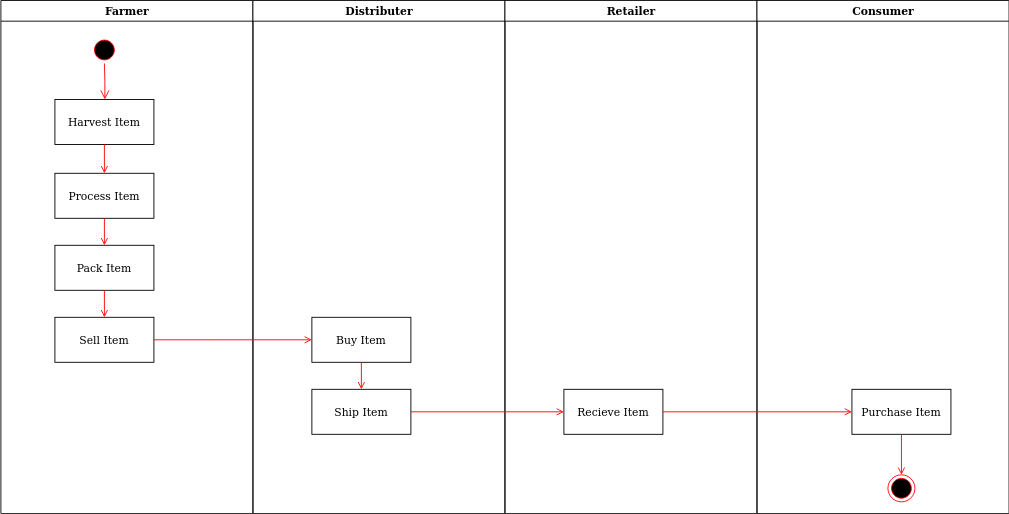

The diagram above was exported from draw.io. Its source (the exported page's mxGraphModel, read from the mxfile embedded in the PNG):
<mxGraphModel dx="1422" dy="813" grid="1" gridSize="10" guides="1" tooltips="1" connect="1" arrows="1" fold="1" page="1" pageScale="1" pageWidth="1169" pageHeight="826" background="#ffffff" math="0" shadow="0">
  <root>
    <mxCell id="0" />
    <mxCell id="1" parent="0" />
    <mxCell id="2" value="Farmer" style="swimlane;whiteSpace=wrap" parent="1" vertex="1">
      <mxGeometry x="164.5" y="128" width="280" height="570" as="geometry" />
    </mxCell>
    <mxCell id="5" value="" style="ellipse;shape=startState;fillColor=#000000;strokeColor=#ff0000;" parent="2" vertex="1">
      <mxGeometry x="100" y="40" width="30" height="30" as="geometry" />
    </mxCell>
    <mxCell id="6" value="" style="edgeStyle=elbowEdgeStyle;elbow=horizontal;verticalAlign=bottom;endArrow=open;endSize=8;strokeColor=#FF0000;endFill=1;rounded=0" parent="2" source="5" target="7" edge="1">
      <mxGeometry x="100" y="40" as="geometry">
        <mxPoint x="115" y="110" as="targetPoint" />
      </mxGeometry>
    </mxCell>
    <mxCell id="7" value="Harvest Item" style="" parent="2" vertex="1">
      <mxGeometry x="60" y="110" width="110" height="50" as="geometry" />
    </mxCell>
    <mxCell id="8" value="Process Item" style="" parent="2" vertex="1">
      <mxGeometry x="60" y="192" width="110" height="50" as="geometry" />
    </mxCell>
    <mxCell id="9" value="" style="endArrow=open;strokeColor=#FF0000;endFill=1;rounded=0" parent="2" source="7" target="8" edge="1">
      <mxGeometry relative="1" as="geometry" />
    </mxCell>
    <mxCell id="10" value="Pack Item" style="" parent="2" vertex="1">
      <mxGeometry x="60" y="272" width="110" height="50" as="geometry" />
    </mxCell>
    <mxCell id="11" value="" style="endArrow=open;strokeColor=#FF0000;endFill=1;rounded=0" parent="2" source="8" target="10" edge="1">
      <mxGeometry relative="1" as="geometry" />
    </mxCell>
    <mxCell id="Ut5SzfdxVzrbBn60ua9k-47" value="Sell Item" style="" vertex="1" parent="2">
      <mxGeometry x="60" y="352" width="110" height="50" as="geometry" />
    </mxCell>
    <mxCell id="Ut5SzfdxVzrbBn60ua9k-51" value="" style="endArrow=open;strokeColor=#FF0000;endFill=1;rounded=0;exitX=0.5;exitY=1;exitDx=0;exitDy=0;entryX=0.5;entryY=0;entryDx=0;entryDy=0;" edge="1" parent="2" source="10" target="Ut5SzfdxVzrbBn60ua9k-47">
      <mxGeometry relative="1" as="geometry">
        <mxPoint x="125" y="252" as="sourcePoint" />
        <mxPoint x="125" y="302" as="targetPoint" />
        <Array as="points" />
      </mxGeometry>
    </mxCell>
    <mxCell id="3" value="Distributer" style="swimlane;whiteSpace=wrap" parent="1" vertex="1">
      <mxGeometry x="444.5" y="128" width="280" height="570" as="geometry" />
    </mxCell>
    <mxCell id="18" value="Buy Item" style="" parent="3" vertex="1">
      <mxGeometry x="65.5" y="352" width="110" height="50" as="geometry" />
    </mxCell>
    <mxCell id="Ut5SzfdxVzrbBn60ua9k-52" value="Ship Item" style="" vertex="1" parent="3">
      <mxGeometry x="65.5" y="432" width="110" height="50" as="geometry" />
    </mxCell>
    <mxCell id="Ut5SzfdxVzrbBn60ua9k-53" value="" style="endArrow=open;strokeColor=#FF0000;endFill=1;rounded=0;exitX=0.5;exitY=1;exitDx=0;exitDy=0;entryX=0.5;entryY=0;entryDx=0;entryDy=0;" edge="1" parent="3" source="18" target="Ut5SzfdxVzrbBn60ua9k-52">
      <mxGeometry relative="1" as="geometry">
        <mxPoint x="-155" y="332" as="sourcePoint" />
        <mxPoint x="-155" y="362" as="targetPoint" />
        <Array as="points" />
      </mxGeometry>
    </mxCell>
    <mxCell id="4" value="Retailer" style="swimlane;whiteSpace=wrap;startSize=23;" parent="1" vertex="1">
      <mxGeometry x="724.5" y="128" width="280" height="570" as="geometry" />
    </mxCell>
    <mxCell id="33" value="Recieve Item" style="" parent="4" vertex="1">
      <mxGeometry x="65.5" y="432" width="110" height="50" as="geometry" />
    </mxCell>
    <mxCell id="Ut5SzfdxVzrbBn60ua9k-41" value="Consumer" style="swimlane;whiteSpace=wrap" vertex="1" parent="1">
      <mxGeometry x="1004.5" y="128" width="280" height="570" as="geometry" />
    </mxCell>
    <mxCell id="Ut5SzfdxVzrbBn60ua9k-42" value="Purchase Item" style="" vertex="1" parent="Ut5SzfdxVzrbBn60ua9k-41">
      <mxGeometry x="105.5" y="432" width="110" height="50" as="geometry" />
    </mxCell>
    <mxCell id="Ut5SzfdxVzrbBn60ua9k-45" value="" style="ellipse;shape=endState;fillColor=#000000;strokeColor=#ff0000" vertex="1" parent="Ut5SzfdxVzrbBn60ua9k-41">
      <mxGeometry x="145.5" y="527" width="30" height="30" as="geometry" />
    </mxCell>
    <mxCell id="Ut5SzfdxVzrbBn60ua9k-46" value="" style="endArrow=open;strokeColor=#FF0000;endFill=1;rounded=0" edge="1" parent="Ut5SzfdxVzrbBn60ua9k-41" source="Ut5SzfdxVzrbBn60ua9k-42" target="Ut5SzfdxVzrbBn60ua9k-45">
      <mxGeometry relative="1" as="geometry" />
    </mxCell>
    <mxCell id="Ut5SzfdxVzrbBn60ua9k-49" value="" style="endArrow=open;strokeColor=#FF0000;endFill=1;rounded=0;exitX=1;exitY=0.5;exitDx=0;exitDy=0;entryX=0;entryY=0.5;entryDx=0;entryDy=0;" edge="1" parent="1" source="Ut5SzfdxVzrbBn60ua9k-47" target="18">
      <mxGeometry relative="1" as="geometry">
        <mxPoint x="334.5" y="452.5625" as="sourcePoint" />
        <mxPoint x="464.5" y="470.4375" as="targetPoint" />
        <Array as="points">
          <mxPoint x="400" y="505" />
        </Array>
      </mxGeometry>
    </mxCell>
    <mxCell id="37" value="" style="edgeStyle=none;strokeColor=#FF0000;endArrow=open;endFill=1;rounded=0;exitX=1;exitY=0.5;exitDx=0;exitDy=0;" parent="1" target="33" edge="1" source="Ut5SzfdxVzrbBn60ua9k-52">
      <mxGeometry width="100" height="100" relative="1" as="geometry">
        <mxPoint x="670" y="584.5" as="sourcePoint" />
        <mxPoint x="790" y="584.5" as="targetPoint" />
      </mxGeometry>
    </mxCell>
    <mxCell id="Ut5SzfdxVzrbBn60ua9k-44" value="" style="edgeStyle=none;strokeColor=#FF0000;endArrow=open;endFill=1;rounded=0;exitX=1;exitY=0.5;exitDx=0;exitDy=0;" edge="1" parent="1" target="Ut5SzfdxVzrbBn60ua9k-42" source="33">
      <mxGeometry width="100" height="100" relative="1" as="geometry">
        <mxPoint x="990" y="584.5" as="sourcePoint" />
        <mxPoint x="1110" y="584.5" as="targetPoint" />
      </mxGeometry>
    </mxCell>
  </root>
</mxGraphModel>